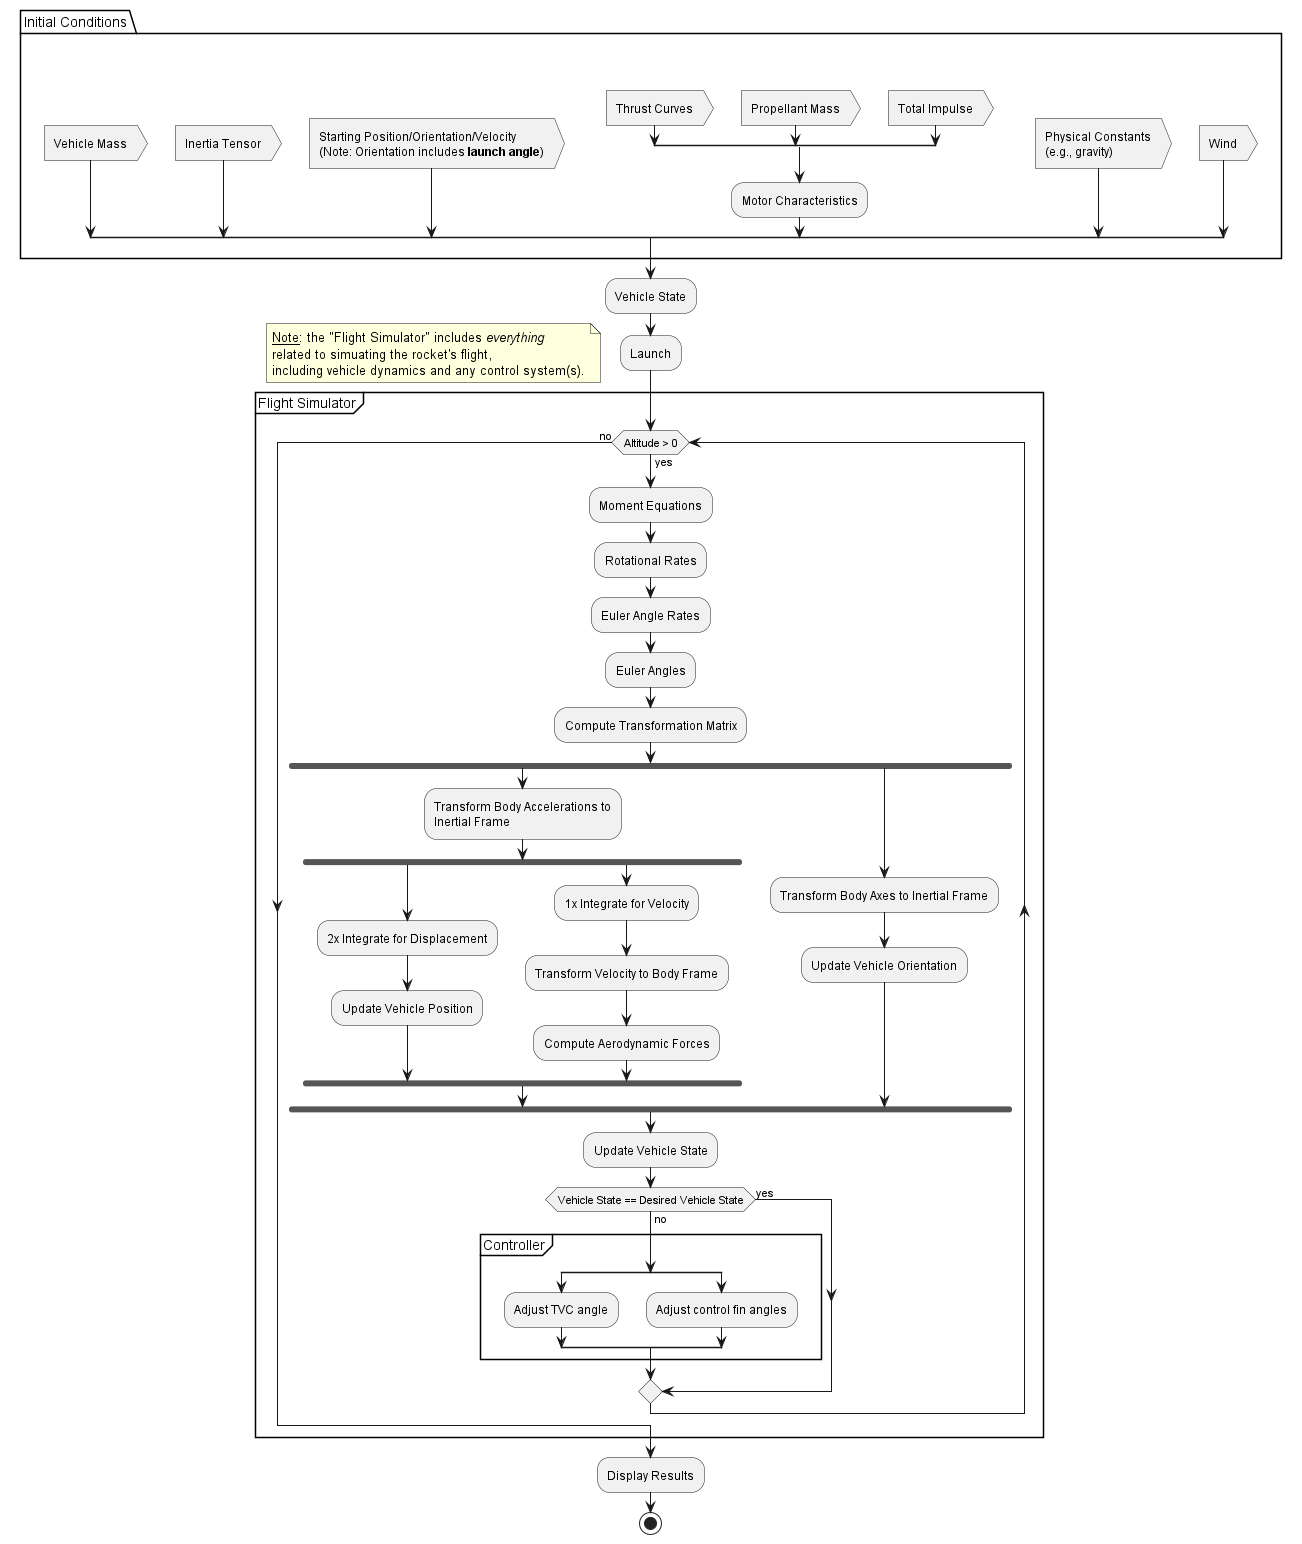

The diagram above was rendered by PlantUML. Its source (embedded in the PNG):
@startuml flight_simulator_diagram

package Initial Conditions{

split
-[hidden]->
:Vehicle Mass; <<output>>

split again
-[hidden]->
:Inertia Tensor; <<output>>

split again
-[hidden]->
:Starting Position/Orientation/Velocity
(Note: Orientation includes **launch angle**); <<output>>

split again
-[hidden]->
split
-[hidden]->
:Thrust Curves; <<output>>

split again
-[hidden]->
:Propellant Mass; <<output>>

split again
-[hidden]->
:Total Impulse; <<output>>

end split

:Motor Characteristics;

split again
-[hidden]->
:Physical Constants
(e.g., gravity); <<output>>

split again
-[hidden]->
:Wind; <<output>>

end split
}

:Vehicle State;
:Launch;
floating note left: __Note__: the "Flight Simulator" includes <i>everything</i> \nrelated to simuating the rocket's flight, \nincluding vehicle dynamics and any control system(s).

partition Flight Simulator {

while (Altitude > 0) is (yes)

:Moment Equations;
:Rotational Rates;
:Euler Angle Rates;
:Euler Angles;
:Compute Transformation Matrix;

fork
:Transform Body Accelerations to
Inertial Frame;

fork
:2x Integrate for Displacement;
:Update Vehicle Position;

fork again
:1x Integrate for Velocity;
:Transform Velocity to Body Frame;
:Compute Aerodynamic Forces;

end fork

fork again
:Transform Body Axes to Inertial Frame;
:Update Vehicle Orientation;

end fork

:Update Vehicle State;

if (Vehicle State == Desired Vehicle State) then (no)

partition Controller{

split
:Adjust TVC angle;

split again
:Adjust control fin angles;

end split
}

else (yes)

endif

endwhile (no)

}

:Display Results;
stop

@enduml